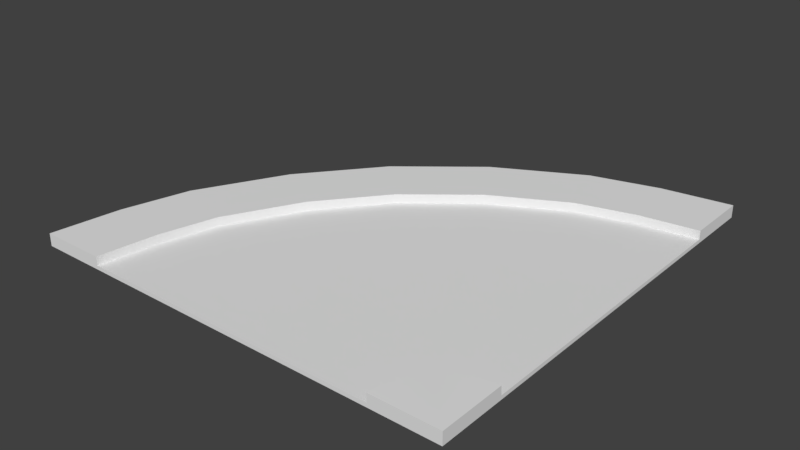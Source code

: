 # Source: Street_Piece_-_Curve_-_Export.blend  (saved by Blender 2.78.0; exported with 4.5.12 LTS)
import bpy
from mathutils import Matrix  # noqa: F401  (used for matrix-valued properties, if any)

bpy.ops.wm.read_factory_settings(use_empty=True)
scene = bpy.context.scene
scene.name = 'Scene'

# ---- collections
col_collection_2 = bpy.data.collections.new('Collection 2'); scene.collection.children.link(col_collection_2)

# ---- materials (node trees are filled in below, after node groups)
mat_material = bpy.data.materials.new('Material')
mat_material.alpha_threshold = 0.0
mat_material.use_transparent_shadow = False
mat_material.roughness = 0.5
mat_material.line_color = (0.0, 0.0, 0.0, 1.0)

# ---- node groups
ng_auto_smooth = bpy.data.node_groups.new('Auto Smooth', 'GeometryNodeTree')
_s = ng_auto_smooth.interface.new_socket(name='Geometry', in_out='OUTPUT', socket_type='NodeSocketGeometry')
_s = ng_auto_smooth.interface.new_socket(name='Geometry', in_out='INPUT', socket_type='NodeSocketGeometry')
_s = ng_auto_smooth.interface.new_socket(name='Angle', in_out='INPUT', socket_type='NodeSocketFloat')
_s.subtype = 'ANGLE'
_s.min_value = 0.0
_s.max_value = 3.142
ng_auto_smooth.is_modifier = True
_N = ng_auto_smooth.nodes; _L = ng_auto_smooth.links
n0 = _N.new('NodeGroupOutput'); n0.name = 'Group Output'; n0.location = (480, -100)
n1 = _N.new('NodeGroupInput'); n1.name = 'Group Input'; n1.location = (-420, -300)
n2 = _N.new('NodeGroupInput'); n2.name = 'Group Input.001'; n2.location = (-60, -100)
n3 = _N.new('GeometryNodeSetShadeSmooth'); n3.name = 'Set Shade Smooth'; n3.location = (120, -100)
n3.domain = 'EDGE'
n4 = _N.new('GeometryNodeSetShadeSmooth'); n4.name = 'Set Shade Smooth.001'; n4.location = (300, -100)
n5 = _N.new('GeometryNodeInputMeshEdgeAngle'); n5.name = 'Edge Angle'; n5.location = (-420, -220)
n6 = _N.new('GeometryNodeInputEdgeSmooth'); n6.name = 'Is Edge Smooth'; n6.location = (-60, -160)
n7 = _N.new('GeometryNodeInputShadeSmooth'); n7.name = 'Is Face Smooth'; n7.location = (-240, -340)
n8 = _N.new('FunctionNodeBooleanMath'); n8.name = 'Boolean Math'; n8.location = (-60, -220)
n9 = _N.new('FunctionNodeCompare'); n9.name = 'Compare'; n9.location = (-240, -180)
n9.operation = 'LESS_EQUAL'
_L.new(n5.outputs[0], n9.inputs[0])
_L.new(n4.outputs[0], n0.inputs[0])
_L.new(n1.outputs[1], n9.inputs[1])
_L.new(n9.outputs[0], n8.inputs[0])
_L.new(n7.outputs[0], n8.inputs[1])
_L.new(n2.outputs[0], n3.inputs[0])
_L.new(n6.outputs[0], n3.inputs[1])
_L.new(n3.outputs[0], n4.inputs[0])
_L.new(n8.outputs[0], n3.inputs[2])
n0.is_active_output = True

# ---- material node trees

# ---- world
world_world = bpy.data.worlds.new('World'); scene.world = world_world
world_world.color = (0.05088, 0.05088, 0.05088)
world_world.use_sun_shadow = False
world_world.sun_shadow_jitter_overblur = 0.0
world_world.cycles.sampling_method = 'MANUAL'

# ---- meshes
me_cube_008 = bpy.data.meshes.new('Cube.008')
me_cube_008.from_pydata([(5.75, 5.75, -0.05), (5.75, 5.75, 0.05), (5.75, 4.0, -0.05), (5.75, 4.0, 0.05), (5.75, 5.75, 0.2793), (5.75, 4.0, 0.2793), (-5.75, -5.75, -0.05), (-5.75, -5.75, 0.05), (-4.0, -5.75, -0.05), (-4.0, -5.75, 0.05), (-5.75, -5.75, 0.2793), (-4.0, -5.75, 0.2793), (2.165, 5.004, -0.05541), (-2.149, 2.149, -0.05541), (-5.004, -2.165, -0.05541), (2.165, 5.004, 0.05), (-2.149, 2.149, 0.05), (-5.004, -2.165, 0.05), (2.165, 5.004, 0.2917), (-2.149, 2.149, 0.2917), (-5.004, -2.165, 0.2917), (2.711, 3.367, 0.2917), (-0.9471, 0.9471, 0.2917), (-3.367, -2.711, 0.2917), (2.711, 3.367, 0.05), (-0.9471, 0.9471, 0.05), (-3.367, -2.711, 0.05), (2.711, 3.367, -0.05541), (-0.9471, 0.9471, -0.05541), (-3.367, -2.711, -0.05541), (-3.781, 0.1179, -0.05772), (-3.781, 0.1179, 0.05), (-3.781, 0.1179, 0.297), (-2.331, -0.7749, 0.297), (-2.331, -0.7749, 0.05), (-2.331, -0.7749, -0.05772), (-0.1179, 3.781, -0.05772), (-0.1179, 3.781, 0.05), (-0.1179, 3.781, 0.297), (0.7749, 2.331, 0.297), (0.7749, 2.331, 0.05), (0.7749, 2.331, -0.05772), (3.941, 5.482, -0.05368), (3.941, 5.482, 0.05), (3.941, 5.482, 0.2877), (4.216, 3.773, 0.2877), (4.216, 3.773, 0.05), (4.216, 3.773, -0.05368), (-5.482, -3.941, -0.05368), (-5.482, -3.941, 0.05), (-5.482, -3.941, 0.2877), (-3.773, -4.216, 0.2877), (-3.773, -4.216, 0.05), (-3.773, -4.216, -0.05368)], [], [(1, 3, 2, 0), (1, 4, 5, 3), (7, 6, 8, 9), (7, 9, 11, 10), (48, 6, 7, 49), (44, 4, 1, 43), (44, 45, 5, 4), (45, 46, 3, 5), (42, 0, 2, 47), (48, 14, 29, 53), (30, 13, 28, 35), (36, 12, 27, 41), (51, 52, 26, 23), (33, 34, 25, 22), (39, 40, 24, 21), (50, 51, 23, 20), (32, 33, 22, 19), (38, 39, 21, 18), (50, 20, 17, 49), (32, 19, 16, 31), (38, 18, 15, 37), (42, 12, 15, 43), (36, 13, 16, 37), (30, 14, 17, 31), (13, 30, 31, 16), (20, 32, 31, 17), (20, 23, 33, 32), (23, 26, 34, 33), (14, 30, 35, 29), (12, 36, 37, 15), (19, 38, 37, 16), (19, 22, 39, 38), (22, 25, 40, 39), (13, 36, 41, 28), (0, 42, 43, 1), (12, 42, 47, 27), (21, 24, 46, 45), (18, 21, 45, 44), (18, 44, 43, 15), (10, 50, 49, 7), (10, 11, 51, 50), (11, 9, 52, 51), (6, 48, 53, 8), (14, 48, 49, 17), (2, 3, 46, 47), (27, 47, 46, 24), (41, 27, 24, 40), (28, 41, 40, 25), (35, 28, 25, 34), (29, 35, 34, 26), (53, 29, 26, 52), (8, 53, 52, 9)])
me_cube_008.polygons.foreach_set('use_smooth', [True] * 52)
_uv = me_cube_008.uv_layers.new(name='UVMap')
_uv.uv.foreach_set('vector', [0.2886, 0.2096, 0.2049, 0.2096, 0.2049, 0.2049, 0.2886, 0.2049, 0.2886, 0.2096, 0.2886, 0.2206, 0.2049, 0.2206, 0.2049, 0.2096, 0.2049, 0.2256, 0.2049, 0.2208, 0.2886, 0.2208, 0.2886, 0.2256, 0.2049, 0.2256, 0.2886, 0.2256, 0.2886, 0.2366, 0.2049, 0.2366, 0.9831, 0.08759, 0.9833, 0.0001102, 0.9881, 0.0001101, 0.9881, 0.08759, 0.9994, 0.7605, 0.999, 0.8479, 0.9881, 0.8479, 0.9881, 0.7605, 0.09333, 0.7077, 0.1604, 0.6592, 0.2046, 0.7188, 0.1455, 0.778, 0.6448, 0.7947, 0.6448, 0.7833, 0.7189, 0.7833, 0.7189, 0.7943, 0.9125, 0.09333, 0.9827, 0.1455, 0.9235, 0.2046, 0.864, 0.1604, 0.2751, 0.09333, 0.3513, 0.04948, 0.3882, 0.1233, 0.3236, 0.1604, 0.4699, 0.01359, 0.5938, 0.0001101, 0.5938, 0.0814, 0.4887, 0.09284, 0.7177, 0.01359, 0.8362, 0.04948, 0.7993, 0.1233, 0.6988, 0.09284, 0.07428, 0.7948, 0.07427, 0.7834, 0.1488, 0.7834, 0.1488, 0.7949, 0.2539, 0.7952, 0.2539, 0.7834, 0.3595, 0.7833, 0.3595, 0.7949, 0.4652, 0.7951, 0.4652, 0.7833, 0.5702, 0.7833, 0.5702, 0.7949, 0.09333, 0.07035, 0.1604, 0.1188, 0.1233, 0.1835, 0.04948, 0.1466, 0.01359, 0.2651, 0.09284, 0.284, 0.0814, 0.389, 0.0001101, 0.389, 0.01359, 0.5129, 0.09284, 0.4941, 0.1233, 0.5946, 0.04948, 0.6315, 0.9994, 0.08759, 0.9996, 0.1755, 0.9881, 0.1755, 0.9881, 0.08759, 0.9999, 0.2994, 0.9996, 0.424, 0.9881, 0.424, 0.9881, 0.2994, 0.9999, 0.5487, 0.9996, 0.6725, 0.9881, 0.6725, 0.9881, 0.5487, 0.9831, 0.7605, 0.983, 0.6725, 0.9881, 0.6725, 0.9881, 0.7605, 0.9829, 0.5487, 0.983, 0.424, 0.9881, 0.424, 0.9881, 0.5487, 0.9829, 0.2994, 0.983, 0.1755, 0.9881, 0.1755, 0.9881, 0.2994, 0.983, 0.424, 0.9829, 0.2994, 0.9881, 0.2994, 0.9881, 0.424, 0.9996, 0.1755, 0.9999, 0.2994, 0.9881, 0.2994, 0.9881, 0.1755, 0.04948, 0.1466, 0.1233, 0.1835, 0.09284, 0.284, 0.01359, 0.2651, 0.1488, 0.7949, 0.1488, 0.7834, 0.2539, 0.7834, 0.2539, 0.7952, 0.3513, 0.04948, 0.4699, 0.01359, 0.4887, 0.09284, 0.3882, 0.1233, 0.983, 0.6725, 0.9829, 0.5487, 0.9881, 0.5487, 0.9881, 0.6725, 0.9996, 0.424, 0.9999, 0.5487, 0.9881, 0.5487, 0.9881, 0.424, 0.0001101, 0.389, 0.0814, 0.389, 0.09284, 0.4941, 0.01359, 0.5129, 0.3595, 0.7949, 0.3595, 0.7833, 0.4652, 0.7833, 0.4652, 0.7951, 0.5938, 0.0001101, 0.7177, 0.01359, 0.6988, 0.09284, 0.5938, 0.0814, 0.9833, 0.8479, 0.9831, 0.7605, 0.9881, 0.7605, 0.9881, 0.8479, 0.8362, 0.04948, 0.9125, 0.09333, 0.864, 0.1604, 0.7993, 0.1233, 0.5702, 0.7949, 0.5702, 0.7833, 0.6448, 0.7833, 0.6448, 0.7947, 0.04948, 0.6315, 0.1233, 0.5946, 0.1604, 0.6592, 0.09333, 0.7077, 0.9996, 0.6725, 0.9994, 0.7605, 0.9881, 0.7605, 0.9881, 0.6725, 0.999, 0.0001102, 0.9994, 0.08759, 0.9881, 0.08759, 0.9881, 0.0001101, 0.1455, 0.0001101, 0.2046, 0.05929, 0.1604, 0.1188, 0.09333, 0.07035, 0.0001121, 0.7944, 0.0001106, 0.7834, 0.07427, 0.7834, 0.07428, 0.7948, 0.2049, 0.1455, 0.2751, 0.09333, 0.3236, 0.1604, 0.264, 0.2046, 0.983, 0.1755, 0.9831, 0.08759, 0.9881, 0.08759, 0.9881, 0.1755, 0.7189, 0.7785, 0.7189, 0.7833, 0.6448, 0.7833, 0.6448, 0.7783, 0.5702, 0.7783, 0.6448, 0.7783, 0.6448, 0.7833, 0.5702, 0.7833, 0.4652, 0.7782, 0.5702, 0.7783, 0.5702, 0.7833, 0.4652, 0.7833, 0.3595, 0.7783, 0.4652, 0.7782, 0.4652, 0.7833, 0.3595, 0.7833, 0.2539, 0.7782, 0.3595, 0.7783, 0.3595, 0.7833, 0.2539, 0.7834, 0.1488, 0.7783, 0.2539, 0.7782, 0.2539, 0.7834, 0.1488, 0.7834, 0.07427, 0.7784, 0.1488, 0.7783, 0.1488, 0.7834, 0.07427, 0.7834, 0.0001101, 0.7786, 0.07427, 0.7784, 0.07427, 0.7834, 0.0001106, 0.7834])
me_cube_008.materials.append(mat_material)
me_cube_008.use_remesh_preserve_volume = False
me_cube_008.use_remesh_preserve_attributes = False
me_cube_008.use_mirror_vertex_groups = False
me_cube_008.update()
me_cube_007 = bpy.data.meshes.new('Cube.007')
me_cube_007.from_pydata([(5.75, -5.75, 0.05), (5.75, -4.0, -0.05), (5.75, -3.984, 0.05), (5.75, -5.75, 0.2793), (5.75, -4.0, 0.2793), (4.0, -5.75, -0.05), (4.0, -5.75, 0.05), (4.0, -5.75, 0.2793), (5.199, -4.098, 0.294), (4.548, -4.548, 0.2917), (4.114, -5.205, 0.2917), (5.205, -4.114, 0.05), (4.548, -4.548, 0.05), (4.114, -5.205, 0.05), (5.205, -4.114, -0.05541), (4.548, -4.548, -0.05541), (4.114, -5.205, -0.05541), (4.3, -4.857, 0.297), (4.3, -4.857, 0.05), (4.3, -4.857, -0.05772), (4.857, -4.3, 0.297), (4.857, -4.3, 0.05), (4.857, -4.3, -0.05772), (5.475, -4.041, 0.2877), (5.75, -5.75, -0.05), (5.475, -4.041, 0.05), (5.475, -4.041, -0.05368), (4.041, -5.475, 0.2877), (4.041, -5.475, 0.05), (4.041, -5.475, -0.05368)], [], [(0, 24, 1, 2), (0, 2, 4, 3), (0, 6, 5, 24), (0, 3, 7, 6), (3, 10, 27), (27, 28, 6, 7), (24, 26, 1), (24, 29, 16), (24, 19, 15), (24, 22, 14), (23, 25, 11, 8), (20, 21, 12, 9), (17, 18, 13, 10), (10, 3, 17), (9, 3, 20), (8, 3, 23), (9, 12, 18, 17), (24, 16, 19), (8, 11, 21, 20), (24, 15, 22), (20, 3, 8), (17, 3, 9), (4, 2, 25, 23), (24, 14, 26), (24, 5, 29), (10, 13, 28, 27), (27, 7, 3), (23, 3, 4), (1, 26, 25, 2), (11, 25, 26, 14), (21, 11, 14, 22), (12, 21, 22, 15), (18, 12, 15, 19), (13, 18, 19, 16), (28, 13, 16, 29), (6, 28, 29, 5)])
me_cube_007.polygons.foreach_set('use_smooth', [True] * 36)
_uv = me_cube_007.uv_layers.new(name='UVMap')
_uv.uv.foreach_set('vector', [0.454, 0.4799, 0.454, 0.454, 0.9076, 0.454, 0.9119, 0.4799, 0.454, 0.4799, 0.9119, 0.4799, 0.9076, 0.5394, 0.454, 0.5394, 0.9076, 0.5656, 0.454, 0.5656, 0.454, 0.5397, 0.9076, 0.5397, 0.9076, 0.5656, 0.9076, 0.625, 0.454, 0.625, 0.454, 0.5656, 0.4537, 0.0001555, 0.02963, 0.1417, 0.01073, 0.07165, 0.07228, 0.9103, 0.07228, 0.9719, 0.000157, 0.9719, 0.000161, 0.9125, 0.4537, 0.9076, 0.3823, 0.4646, 0.4537, 0.454, 0.4537, 0.9076, 0.01071, 0.8362, 0.02959, 0.7662, 0.4537, 0.9076, 0.07779, 0.6762, 0.1422, 0.5961, 0.4537, 0.9076, 0.2223, 0.5317, 0.3123, 0.4835, 0.6281, 0.911, 0.6275, 0.9726, 0.5548, 0.972, 0.5553, 0.9084, 0.4524, 0.9079, 0.4524, 0.9719, 0.3497, 0.9719, 0.3497, 0.9093, 0.2469, 0.9079, 0.2469, 0.9719, 0.1448, 0.9719, 0.1448, 0.9093, 0.02963, 0.1417, 0.4537, 0.0001555, 0.07786, 0.2317, 0.1423, 0.3118, 0.4537, 0.0001555, 0.2224, 0.3762, 0.3111, 0.4284, 0.4537, 0.0001555, 0.3825, 0.4432, 0.3497, 0.9093, 0.3497, 0.9719, 0.2469, 0.9719, 0.2469, 0.9079, 0.4537, 0.9076, 0.02959, 0.7662, 0.07779, 0.6762, 0.5553, 0.9084, 0.5548, 0.972, 0.4524, 0.9719, 0.4524, 0.9079, 0.4537, 0.9076, 0.1422, 0.5961, 0.2223, 0.5317, 0.2224, 0.3762, 0.4537, 0.0001555, 0.3111, 0.4284, 0.07786, 0.2317, 0.4537, 0.0001555, 0.1423, 0.3118, 0.7, 0.9138, 0.7004, 0.9732, 0.6275, 0.9726, 0.6281, 0.911, 0.4537, 0.9076, 0.3123, 0.4835, 0.3823, 0.4646, 0.4537, 0.9076, 0.0001555, 0.9076, 0.01071, 0.8362, 0.1448, 0.9093, 0.1448, 0.9719, 0.07228, 0.9719, 0.07228, 0.9103, 0.01073, 0.07165, 0.0001555, 0.0002598, 0.4537, 0.0001555, 0.3825, 0.4432, 0.4537, 0.0001555, 0.4539, 0.4537, 0.6993, 0.9994, 0.6273, 0.9995, 0.6275, 0.9726, 0.7004, 0.9732, 0.5548, 0.972, 0.6275, 0.9726, 0.6273, 0.9995, 0.5547, 0.9993, 0.4524, 0.9719, 0.5548, 0.972, 0.5547, 0.9993, 0.4524, 0.9998, 0.3497, 0.9719, 0.4524, 0.9719, 0.4524, 0.9998, 0.3497, 0.9992, 0.2469, 0.9719, 0.3497, 0.9719, 0.3497, 0.9992, 0.2469, 0.9998, 0.1448, 0.9719, 0.2469, 0.9719, 0.2469, 0.9998, 0.1448, 0.9992, 0.07228, 0.9719, 0.1448, 0.9719, 0.1448, 0.9992, 0.07228, 0.9988, 0.000157, 0.9719, 0.07228, 0.9719, 0.07228, 0.9988, 0.0001555, 0.9978])
me_cube_007.materials.append(mat_material)
me_cube_007.use_remesh_preserve_volume = False
me_cube_007.use_remesh_preserve_attributes = False
me_cube_007.use_mirror_vertex_groups = False
me_cube_007.update()
me_cube_002 = bpy.data.meshes.new('Cube.002')
me_cube_002.from_pydata([(5.75, 4.0, -0.05), (5.75, 4.0, 0.05), (5.75, -4.0, -0.05), (5.75, -3.984, 0.05), (5.75, -5.75, 0.2793), (4.0, -5.75, -0.05), (4.0, -5.75, 0.05), (-4.0, -5.75, -0.05), (-4.0, -5.75, 0.05), (5.75, -5.75, 0.2793), (5.75, -5.75, 0.2793), (5.75, -5.75, 0.2793), (5.205, -4.114, 0.05), (4.548, -4.548, 0.05), (4.114, -5.205, 0.05), (5.205, -4.114, -0.05541), (4.548, -4.548, -0.05541), (4.114, -5.205, -0.05541), (2.711, 3.367, 0.05), (-0.9471, 0.9471, 0.05), (-3.367, -2.711, 0.05), (2.711, 3.367, -0.05541), (-0.9471, 0.9471, -0.05541), (-3.367, -2.711, -0.05541), (4.3, -4.857, 0.05), (4.3, -4.857, -0.05772), (-2.331, -0.7749, 0.05), (-2.331, -0.7749, -0.05772), (4.857, -4.3, 0.05), (4.857, -4.3, -0.05772), (0.7749, 2.331, 0.05), (0.7749, 2.331, -0.05772), (5.475, -4.041, 0.05), (5.475, -4.041, -0.05368), (4.216, 3.773, 0.05), (4.216, 3.773, -0.05368), (4.041, -5.475, 0.05), (4.041, -5.475, -0.05368), (-3.773, -4.216, 0.05), (-3.773, -4.216, -0.05368)], [(4, 9), (9, 10), (10, 11), (11, 4)], [(8, 7, 5, 6), (6, 36, 38, 8), (2, 33, 35, 0), (7, 39, 37, 5), (12, 32, 34, 18), (20, 38, 36, 14), (18, 30, 28, 12), (1, 34, 32, 3), (22, 31, 29, 16), (23, 27, 25, 17), (19, 26, 24, 13), (13, 28, 30, 19), (14, 24, 26, 20), (21, 35, 33, 15), (17, 37, 39, 23), (16, 25, 27, 22), (15, 29, 31, 21), (3, 2, 0, 1), (5, 37, 36, 6), (14, 36, 37, 17), (24, 14, 17, 25), (13, 24, 25, 16), (28, 13, 16, 29), (12, 28, 29, 15), (32, 12, 15, 33), (3, 32, 33, 2), (7, 8, 38, 39), (23, 39, 38, 20), (27, 23, 20, 26), (22, 27, 26, 19), (31, 22, 19, 30), (21, 31, 30, 18), (35, 21, 18, 34), (0, 35, 34, 1)])
me_cube_002.polygons.foreach_set('use_smooth', [True] * 34)
_uv = me_cube_002.uv_layers.new(name='UVMap')
_uv.uv.foreach_set('vector', [0.01249, 0.7531, 0.01251, 0.749, 0.2474, 0.749, 0.2473, 0.7531, 0.8756, 0.3101, 0.8699, 0.3179, 0.6466, 0.1581, 0.6784, 0.1148, 0.3132, 0.4066, 0.3054, 0.4009, 0.4662, 0.1783, 0.5094, 0.2104, 0.03109, 0.2104, 0.07428, 0.1783, 0.2351, 0.4009, 0.2273, 0.4066, 0.8653, 0.3798, 0.8702, 0.3882, 0.6484, 0.5501, 0.6212, 0.5033, 0.6198, 0.2051, 0.6466, 0.1581, 0.8699, 0.3179, 0.8651, 0.3263, 0.6212, 0.5033, 0.5988, 0.4305, 0.8613, 0.3668, 0.8653, 0.3798, 0.6807, 0.5931, 0.6484, 0.5501, 0.8702, 0.3882, 0.8756, 0.3964, 0.2702, 0.121, 0.3464, 0.1293, 0.2839, 0.3921, 0.2702, 0.3906, 0.1212, 0.1514, 0.1941, 0.1293, 0.2566, 0.3921, 0.2435, 0.396, 0.5902, 0.3544, 0.5981, 0.2782, 0.8612, 0.3394, 0.8598, 0.3531, 0.8598, 0.3531, 0.8613, 0.3668, 0.5988, 0.4305, 0.5902, 0.3544, 0.8651, 0.3263, 0.8612, 0.3394, 0.5981, 0.2782, 0.6198, 0.2051, 0.4193, 0.1514, 0.4662, 0.1783, 0.3054, 0.4009, 0.297, 0.396, 0.2435, 0.396, 0.2351, 0.4009, 0.07428, 0.1783, 0.1212, 0.1514, 0.2702, 0.3906, 0.2566, 0.3921, 0.1941, 0.1293, 0.2702, 0.121, 0.297, 0.396, 0.2839, 0.3921, 0.3464, 0.1293, 0.4193, 0.1514, 0.02247, 0.7147, 0.02179, 0.7106, 0.257, 0.7106, 0.257, 0.7147, 8.72e-05, 0.8372, 0.009741, 0.8371, 0.00974, 0.8407, 8.651e-05, 0.8407, 0.01944, 0.8407, 0.00974, 0.8407, 0.009741, 0.8371, 0.01945, 0.8371, 0.03312, 0.8407, 0.01944, 0.8407, 0.01945, 0.8371, 0.03312, 0.837, 0.04687, 0.8407, 0.03312, 0.8407, 0.03312, 0.837, 0.04687, 0.8371, 0.06062, 0.8407, 0.04687, 0.8407, 0.04687, 0.8371, 0.06062, 0.837, 0.07429, 0.8407, 0.06062, 0.8407, 0.06062, 0.837, 0.07429, 0.8371, 0.084, 0.8407, 0.07429, 0.8407, 0.07429, 0.8371, 0.084, 0.8371, 0.09375, 0.8408, 0.084, 0.8407, 0.084, 0.8371, 0.09365, 0.8373, 0.4011, 0.7735, 0.4011, 0.77, 0.4549, 0.77, 0.4548, 0.7736, 0.5089, 0.7737, 0.4548, 0.7736, 0.4549, 0.77, 0.5089, 0.7701, 0.5851, 0.7738, 0.5089, 0.7737, 0.5089, 0.7701, 0.5851, 0.7701, 0.6617, 0.7738, 0.5851, 0.7738, 0.5851, 0.7701, 0.6617, 0.7701, 0.7384, 0.7739, 0.6617, 0.7738, 0.6617, 0.7701, 0.7384, 0.7702, 0.8145, 0.7739, 0.7384, 0.7739, 0.7384, 0.7702, 0.8145, 0.7702, 0.8686, 0.7738, 0.8145, 0.7739, 0.8145, 0.7702, 0.8686, 0.7702, 0.9224, 0.7737, 0.8686, 0.7738, 0.8686, 0.7702, 0.9224, 0.7703])
me_cube_002.materials.append(mat_material)
me_cube_002.use_remesh_preserve_volume = False
me_cube_002.use_remesh_preserve_attributes = False
me_cube_002.use_mirror_vertex_groups = False
me_cube_002.update()

# ---- objects
ob_street_piece___curved = bpy.data.objects.new('Street Piece - Curved', None)
ob_street_piece___straight_004 = bpy.data.objects.new('Street Piece - Straight.004', me_cube_008)
ob_street_piece___straight_003 = bpy.data.objects.new('Street Piece - Straight.003', me_cube_007)
ob_street_piece___straight_001 = bpy.data.objects.new('Street Piece - Straight.001', me_cube_002)

# ---- transforms, parenting, visibility, modifiers, constraints
ob_street_piece___curved.location = (0.0, 0.0, 0.0)
ob_street_piece___curved.empty_image_offset = (0.0, 0.0)
ob_street_piece___curved.lineart.crease_threshold = 0.0
ob_street_piece___straight_004.parent = ob_street_piece___curved
ob_street_piece___straight_004.location = (0.0, 0.0, 0.0)
ob_street_piece___straight_004.lock_rotations_4d = False
ob_street_piece___straight_004.empty_display_type = 'ARROWS'
ob_street_piece___straight_004.lineart.crease_threshold = 0.0
_m = ob_street_piece___straight_004.modifiers.new('Curve', 'CURVE')
_m = ob_street_piece___straight_004.modifiers.new('Auto Smooth', 'NODES')
_m.node_group = ng_auto_smooth
_gi = [s.identifier for s in ng_auto_smooth.interface.items_tree if s.item_type == 'SOCKET' and s.in_out == 'INPUT']
_m[_gi[1]] = 1.047  # Angle
ob_street_piece___straight_003.parent = ob_street_piece___curved
ob_street_piece___straight_003.location = (0.0, 0.0, 0.0)
ob_street_piece___straight_003.lock_rotations_4d = False
ob_street_piece___straight_003.empty_display_type = 'ARROWS'
ob_street_piece___straight_003.lineart.crease_threshold = 0.0
_m = ob_street_piece___straight_003.modifiers.new('Auto Smooth', 'NODES')
_m.node_group = ng_auto_smooth
_gi = [s.identifier for s in ng_auto_smooth.interface.items_tree if s.item_type == 'SOCKET' and s.in_out == 'INPUT']
_m[_gi[1]] = 1.047  # Angle
ob_street_piece___straight_001.parent = ob_street_piece___curved
ob_street_piece___straight_001.location = (0.0, 0.0, 0.0)
ob_street_piece___straight_001.lock_rotations_4d = False
ob_street_piece___straight_001.empty_display_type = 'ARROWS'
ob_street_piece___straight_001.lineart.crease_threshold = 0.0
_m = ob_street_piece___straight_001.modifiers.new('Curve', 'CURVE')
_m = ob_street_piece___straight_001.modifiers.new('Auto Smooth', 'NODES')
_m.node_group = ng_auto_smooth
_gi = [s.identifier for s in ng_auto_smooth.interface.items_tree if s.item_type == 'SOCKET' and s.in_out == 'INPUT']
_m[_gi[1]] = 1.047  # Angle

# ---- collection membership
col_collection_2.objects.link(ob_street_piece___curved)
col_collection_2.objects.link(ob_street_piece___straight_004)
col_collection_2.objects.link(ob_street_piece___straight_003)
col_collection_2.objects.link(ob_street_piece___straight_001)

# ---- scene / render settings (as saved in the file)
scene.frame_start = 1; scene.frame_end = 250; scene.frame_set(1)
scene.render.engine = 'BLENDER_EEVEE_NEXT'
scene.render.resolution_percentage = 50
scene.render.dither_intensity = 0.0
scene.cycles.use_denoising = False
scene.cycles.samples = 128
scene.cycles.sampling_pattern = 'TABULATED_SOBOL'
scene.cycles.light_sampling_threshold = 0.0
scene.cycles.use_adaptive_sampling = False
scene.cycles.use_light_tree = False
scene.cycles.blur_glossy = 0.0
scene.cycles.sample_clamp_indirect = 0.0
scene.view_settings.view_transform = 'Standard'
bpy.context.view_layer.update()

# ---- added for rendering (the .blend has no active camera and no usable light): camera, sun
cam_auto = bpy.data.cameras.new('AutoCamera')
cam_auto.lens = 50.0
cam_auto.sensor_width = 36.0
cam_auto.clip_end = 1000.0
ob_auto_camera = bpy.data.objects.new('AutoCamera', cam_auto)
scene.collection.objects.link(ob_auto_camera)
ob_auto_camera.location = (15.0509, -18.0611, 12.1604)
ob_auto_camera.rotation_euler = (1.09748, -7.21219e-08, 0.694738)
scene.camera = ob_auto_camera
light_auto_sun = bpy.data.lights.new('AutoSun', 'SUN')
light_auto_sun.energy = 3.0
light_auto_sun.angle = 0.0523599
ob_auto_sun = bpy.data.objects.new('AutoSun', light_auto_sun)
scene.collection.objects.link(ob_auto_sun)
ob_auto_sun.rotation_euler = (0.872665, 0.174533, 0.523599)
bpy.context.view_layer.update()
